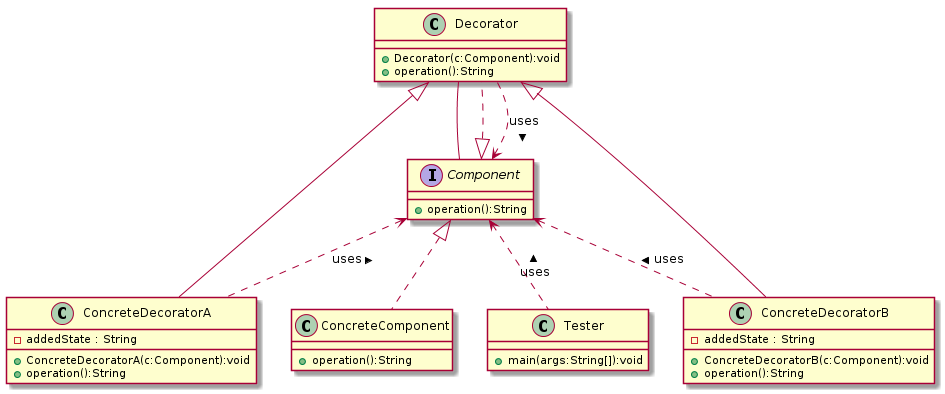

The diagram above was rendered by PlantUML. Its source (embedded in the PNG):
@startuml
class Decorator {
+ Decorator(c:Component):void
+ operation():String
}
class ConcreteDecoratorA {
-addedState : String
+ ConcreteDecoratorA(c:Component):void
+ operation():String
}
class ConcreteComponent {
+ operation():String
}
class Tester {
+ main(args:String[]):void
}
class ConcreteDecoratorB {
-addedState : String
+ ConcreteDecoratorB(c:Component):void
+ operation():String
}
interface Component {
+ operation():String
}
Component <|.. Decorator
Component <.. Decorator : < uses 
Decorator -- Component
Decorator <|-- ConcreteDecoratorA
Component <.. ConcreteDecoratorA : < uses 
Component <|.. ConcreteComponent
Component <.. Tester : < uses 
Decorator <|-- ConcreteDecoratorB
Component <.. ConcreteDecoratorB : < uses 
@enduml